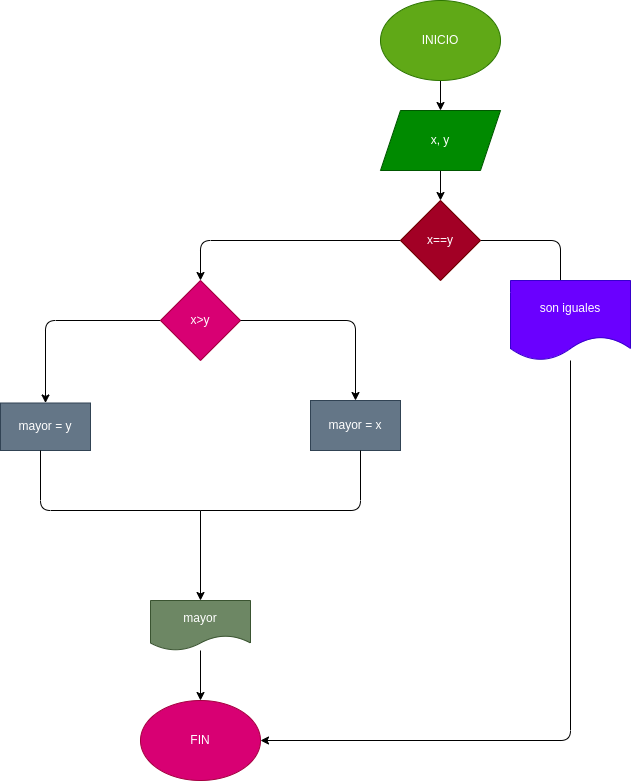

The diagram above was exported from draw.io. Its source (the exported page's mxGraphModel, read from the mxfile embedded in the PNG):
<mxGraphModel dx="1489" dy="413" grid="1" gridSize="10" guides="1" tooltips="1" connect="1" arrows="1" fold="1" page="1" pageScale="1" pageWidth="827" pageHeight="1169" math="0" shadow="0">
  <root>
    <mxCell id="0" />
    <mxCell id="1" parent="0" />
    <mxCell id="6" style="edgeStyle=none;html=1;entryX=0.5;entryY=0;entryDx=0;entryDy=0;" parent="1" source="2" target="3" edge="1">
      <mxGeometry relative="1" as="geometry" />
    </mxCell>
    <mxCell id="2" value="INICIO" style="ellipse;whiteSpace=wrap;html=1;fillColor=#60a917;fontColor=#ffffff;strokeColor=#2D7600;" parent="1" vertex="1">
      <mxGeometry x="260" width="120" height="80" as="geometry" />
    </mxCell>
    <mxCell id="11" style="edgeStyle=none;html=1;entryX=0.5;entryY=0;entryDx=0;entryDy=0;" parent="1" source="3" target="10" edge="1">
      <mxGeometry relative="1" as="geometry" />
    </mxCell>
    <mxCell id="3" value="x, y" style="shape=parallelogram;perimeter=parallelogramPerimeter;whiteSpace=wrap;html=1;fixedSize=1;fillColor=#008a00;fontColor=#ffffff;strokeColor=#005700;" parent="1" vertex="1">
      <mxGeometry x="260" y="110" width="120" height="60" as="geometry" />
    </mxCell>
    <mxCell id="14" style="edgeStyle=none;html=1;" parent="1" source="10" edge="1">
      <mxGeometry relative="1" as="geometry">
        <Array as="points">
          <mxPoint x="80" y="240" />
        </Array>
        <mxPoint x="80" y="280" as="targetPoint" />
      </mxGeometry>
    </mxCell>
    <mxCell id="15" style="edgeStyle=none;html=1;entryX=0.5;entryY=0;entryDx=0;entryDy=0;" parent="1" source="10" edge="1">
      <mxGeometry relative="1" as="geometry">
        <Array as="points">
          <mxPoint x="440" y="240" />
        </Array>
        <mxPoint x="440" y="290" as="targetPoint" />
      </mxGeometry>
    </mxCell>
    <mxCell id="10" value="x==y" style="rhombus;whiteSpace=wrap;html=1;fillColor=#a20025;fontColor=#ffffff;strokeColor=#6F0000;" parent="1" vertex="1">
      <mxGeometry x="280" y="200" width="80" height="80" as="geometry" />
    </mxCell>
    <mxCell id="31" style="edgeStyle=none;html=1;" parent="1" source="16" target="30" edge="1">
      <mxGeometry relative="1" as="geometry">
        <Array as="points">
          <mxPoint x="450" y="740" />
        </Array>
      </mxGeometry>
    </mxCell>
    <mxCell id="16" value="son iguales" style="shape=document;whiteSpace=wrap;html=1;boundedLbl=1;fillColor=#6a00ff;fontColor=#ffffff;strokeColor=#3700CC;" parent="1" vertex="1">
      <mxGeometry x="390" y="280" width="120" height="80" as="geometry" />
    </mxCell>
    <mxCell id="30" value="FIN" style="ellipse;whiteSpace=wrap;html=1;fillColor=#d80073;fontColor=#ffffff;strokeColor=#A50040;" parent="1" vertex="1">
      <mxGeometry x="20" y="700" width="120" height="80" as="geometry" />
    </mxCell>
    <mxCell id="36" value="" style="edgeStyle=none;html=1;" edge="1" parent="1" source="32" target="35">
      <mxGeometry relative="1" as="geometry">
        <Array as="points">
          <mxPoint x="-75" y="320" />
        </Array>
      </mxGeometry>
    </mxCell>
    <mxCell id="32" value="x&amp;gt;y" style="rhombus;whiteSpace=wrap;html=1;fillColor=#d80073;fontColor=#ffffff;strokeColor=#A50040;" vertex="1" parent="1">
      <mxGeometry x="40" y="280" width="80" height="80" as="geometry" />
    </mxCell>
    <mxCell id="33" value="" style="endArrow=classic;html=1;exitX=1;exitY=0.5;exitDx=0;exitDy=0;entryX=0.5;entryY=0;entryDx=0;entryDy=0;" edge="1" parent="1" source="32" target="34">
      <mxGeometry width="50" height="50" relative="1" as="geometry">
        <mxPoint x="110" y="320" as="sourcePoint" />
        <mxPoint x="280" y="400" as="targetPoint" />
        <Array as="points">
          <mxPoint x="235" y="320" />
        </Array>
      </mxGeometry>
    </mxCell>
    <mxCell id="34" value="mayor = x" style="rounded=0;whiteSpace=wrap;html=1;fillColor=#647687;fontColor=#ffffff;strokeColor=#314354;" vertex="1" parent="1">
      <mxGeometry x="190" y="400" width="90" height="50" as="geometry" />
    </mxCell>
    <mxCell id="35" value="mayor = y" style="whiteSpace=wrap;html=1;fillColor=#647687;fontColor=#ffffff;strokeColor=#314354;" vertex="1" parent="1">
      <mxGeometry x="-120" y="402.5" width="90" height="47.5" as="geometry" />
    </mxCell>
    <mxCell id="37" value="" style="endArrow=none;html=1;" edge="1" parent="1">
      <mxGeometry width="50" height="50" relative="1" as="geometry">
        <mxPoint x="80" y="510" as="sourcePoint" />
        <mxPoint x="240" y="450" as="targetPoint" />
        <Array as="points">
          <mxPoint x="240" y="510" />
        </Array>
      </mxGeometry>
    </mxCell>
    <mxCell id="38" value="" style="endArrow=none;html=1;" edge="1" parent="1">
      <mxGeometry width="50" height="50" relative="1" as="geometry">
        <mxPoint x="80" y="510" as="sourcePoint" />
        <mxPoint x="-80" y="450" as="targetPoint" />
        <Array as="points">
          <mxPoint x="-80" y="510" />
        </Array>
      </mxGeometry>
    </mxCell>
    <mxCell id="40" value="" style="endArrow=classic;html=1;entryX=0.5;entryY=0;entryDx=0;entryDy=0;" edge="1" parent="1" target="41">
      <mxGeometry width="50" height="50" relative="1" as="geometry">
        <mxPoint x="80" y="510" as="sourcePoint" />
        <mxPoint x="80" y="590" as="targetPoint" />
      </mxGeometry>
    </mxCell>
    <mxCell id="42" value="" style="edgeStyle=none;html=1;" edge="1" parent="1" source="41" target="30">
      <mxGeometry relative="1" as="geometry" />
    </mxCell>
    <mxCell id="41" value="mayor" style="shape=document;whiteSpace=wrap;html=1;boundedLbl=1;fillColor=#6d8764;fontColor=#ffffff;strokeColor=#3A5431;" vertex="1" parent="1">
      <mxGeometry x="30" y="600" width="100" height="50" as="geometry" />
    </mxCell>
  </root>
</mxGraphModel>